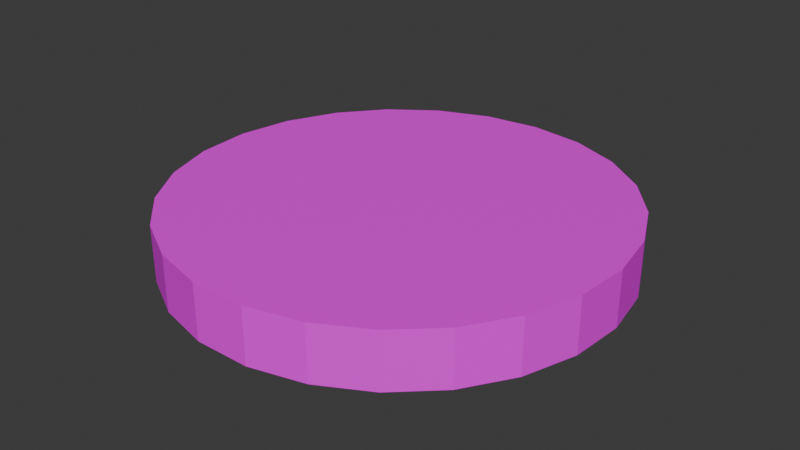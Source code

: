 # Source: target.blend  (saved by Blender 4.3.34; exported with 4.5.12 LTS)
import bpy
from mathutils import Matrix  # noqa: F401  (used for matrix-valued properties, if any)

bpy.ops.wm.read_factory_settings(use_empty=True)
scene = bpy.context.scene
scene.name = 'Scene'

# ---- collections
col_collection = bpy.data.collections.new('Collection'); scene.collection.children.link(col_collection)

# ---- images (referenced by path relative to the original .blend; pixels are not part of the script)
import os
ASSET_DIR = os.environ.get("B2B_ASSET_DIR", "")  # directory of the original .blend (textures are referenced by path, not embedded)
HERE = os.path.dirname(os.path.abspath(__file__))  # packed textures are extracted next to this script under _unpacked/

def load_image(name, relpath, width, height, colorspace="sRGB"):
    """Load a texture the original file referenced (path relative to the .blend, or extracted next to this script)."""
    p = next((c for c in (os.path.join(HERE, relpath), os.path.join(ASSET_DIR, relpath)) if relpath and os.path.exists(c)), "")
    if p:
        img = bpy.data.images.load(p, check_existing=True)
        img.name = name
    else:  # same state as the original file: an image datablock whose file is absent (Cycles renders it pink)
        img = bpy.data.images.new(name, width, height)
        img.source = "FILE"
        img.filepath = "//" + (relpath or name)
    img.colorspace_settings.name = colorspace
    return img
img_target_color = load_image('target.color', 'target.color.png', 1024, 1024, 'sRGB')

# ---- materials (node trees are filled in below, after node groups)
mat_target = bpy.data.materials.new('Target')

# ---- material node trees
mat_target.use_nodes = True; mat_target.node_tree.nodes.clear()
_N = mat_target.node_tree.nodes; _L = mat_target.node_tree.links
n0 = _N.new('ShaderNodeBsdfPrincipled'); n0.name = 'Principled BSDF'; n0.location = (10, 300)
n1 = _N.new('ShaderNodeOutputMaterial'); n1.name = 'Material Output'; n1.location = (300, 300)
n2 = _N.new('ShaderNodeTexImage'); n2.name = 'Image Texture'; n2.location = (-368, 275)
n2.image = img_target_color
_L.new(n0.outputs[0], n1.inputs[0])
_L.new(n2.outputs[0], n0.inputs[0])
n1.is_active_output = True

# ---- world
world_world = bpy.data.worlds.new('World'); scene.world = world_world
world_world.use_nodes = True; world_world.node_tree.nodes.clear()
_N = world_world.node_tree.nodes; _L = world_world.node_tree.links
n0 = _N.new('ShaderNodeOutputWorld'); n0.name = 'World Output'; n0.location = (300, 300)
n1 = _N.new('ShaderNodeBackground'); n1.name = 'Background'; n1.location = (10, 300)
n1.inputs[0].default_value = (0.05088, 0.05088, 0.05088, 1.0)
_L.new(n1.outputs[0], n0.inputs[0])
n0.is_active_output = True
world_world.color = (0.05088, 0.05088, 0.05088)
world_world.sun_shadow_jitter_overblur = 0.0

# ---- meshes
me_cylinder = bpy.data.meshes.new('Cylinder')
me_cylinder.from_pydata([(0.0, 1.0, -0.125), (0.0, 1.0, 0.125), (0.2487, 0.9686, -0.125), (0.2487, 0.9686, 0.125), (0.4818, 0.8763, -0.125), (0.4818, 0.8763, 0.125), (0.6845, 0.729, -0.125), (0.6845, 0.729, 0.125), (0.8443, 0.5358, -0.125), (0.8443, 0.5358, 0.125), (0.9511, 0.309, -0.125), (0.9511, 0.309, 0.125), (0.998, 0.06279, -0.125), (0.998, 0.06279, 0.125), (0.9823, -0.1874, -0.125), (0.9823, -0.1874, 0.125), (0.9048, -0.4258, -0.125), (0.9048, -0.4258, 0.125), (0.7705, -0.6374, -0.125), (0.7705, -0.6374, 0.125), (0.5878, -0.809, -0.125), (0.5878, -0.809, 0.125), (0.3681, -0.9298, -0.125), (0.3681, -0.9298, 0.125), (0.1253, -0.9921, -0.125), (0.1253, -0.9921, 0.125), (-0.1253, -0.9921, -0.125), (-0.1253, -0.9921, 0.125), (-0.3681, -0.9298, -0.125), (-0.3681, -0.9298, 0.125), (-0.5878, -0.809, -0.125), (-0.5878, -0.809, 0.125), (-0.7705, -0.6374, -0.125), (-0.7705, -0.6374, 0.125), (-0.9048, -0.4258, -0.125), (-0.9048, -0.4258, 0.125), (-0.9823, -0.1874, -0.125), (-0.9823, -0.1874, 0.125), (-0.998, 0.06279, -0.125), (-0.998, 0.06279, 0.125), (-0.9511, 0.309, -0.125), (-0.9511, 0.309, 0.125), (-0.8443, 0.5358, -0.125), (-0.8443, 0.5358, 0.125), (-0.6845, 0.729, -0.125), (-0.6845, 0.729, 0.125), (-0.4818, 0.8763, -0.125), (-0.4818, 0.8763, 0.125), (-0.2487, 0.9686, -0.125), (-0.2487, 0.9686, 0.125)], [], [(0, 1, 3, 2), (2, 3, 5, 4), (4, 5, 7, 6), (6, 7, 9, 8), (8, 9, 11, 10), (10, 11, 13, 12), (12, 13, 15, 14), (14, 15, 17, 16), (16, 17, 19, 18), (18, 19, 21, 20), (20, 21, 23, 22), (22, 23, 25, 24), (24, 25, 27, 26), (26, 27, 29, 28), (28, 29, 31, 30), (30, 31, 33, 32), (32, 33, 35, 34), (34, 35, 37, 36), (36, 37, 39, 38), (38, 39, 41, 40), (40, 41, 43, 42), (42, 43, 45, 44), (44, 45, 47, 46), (3, 1, 49, 47, 45, 43, 41, 39, 37, 35, 33, 31, 29, 27, 25, 23, 21, 19, 17, 15, 13, 11, 9, 7, 5), (46, 47, 49, 48), (48, 49, 1, 0), (0, 2, 4, 6, 8, 10, 12, 14, 16, 18, 20, 22, 24, 26, 28, 30, 32, 34, 36, 38, 40, 42, 44, 46, 48)])
_uv = me_cylinder.uv_layers.new(name='UVMap')
_uv.uv.foreach_set('vector', [1.0, 0.5, 1.0, 1.0, 0.96, 1.0, 0.96, 0.5, 0.96, 0.5, 0.96, 1.0, 0.92, 1.0, 0.92, 0.5, 0.92, 0.5, 0.92, 1.0, 0.88, 1.0, 0.88, 0.5, 0.88, 0.5, 0.88, 1.0, 0.84, 1.0, 0.84, 0.5, 0.84, 0.5, 0.84, 1.0, 0.8, 1.0, 0.8, 0.5, 0.8, 0.5, 0.8, 1.0, 0.76, 1.0, 0.76, 0.5, 0.76, 0.5, 0.76, 1.0, 0.72, 1.0, 0.72, 0.5, 0.72, 0.5, 0.72, 1.0, 0.68, 1.0, 0.68, 0.5, 0.68, 0.5, 0.68, 1.0, 0.64, 1.0, 0.64, 0.5, 0.64, 0.5, 0.64, 1.0, 0.6, 1.0, 0.6, 0.5, 0.6, 0.5, 0.6, 1.0, 0.56, 1.0, 0.56, 0.5, 0.56, 0.5, 0.56, 1.0, 0.52, 1.0, 0.52, 0.5, 0.52, 0.5, 0.52, 1.0, 0.48, 1.0, 0.48, 0.5, 0.48, 0.5, 0.48, 1.0, 0.44, 1.0, 0.44, 0.5, 0.44, 0.5, 0.44, 1.0, 0.4, 1.0, 0.4, 0.5, 0.4, 0.5, 0.4, 1.0, 0.36, 1.0, 0.36, 0.5, 0.36, 0.5, 0.36, 1.0, 0.32, 1.0, 0.32, 0.5, 0.32, 0.5, 0.32, 1.0, 0.28, 1.0, 0.28, 0.5, 0.28, 0.5, 0.28, 1.0, 0.24, 1.0, 0.24, 0.5, 0.24, 0.5, 0.24, 1.0, 0.2, 1.0, 0.2, 0.5, 0.2, 0.5, 0.2, 1.0, 0.16, 1.0, 0.16, 0.5, 0.16, 0.5, 0.16, 1.0, 0.12, 1.0, 0.12, 0.5, 0.12, 0.5, 0.12, 1.0, 0.08, 1.0, 0.08, 0.5, 0.3097, 0.4825, 0.25, 0.49, 0.1903, 0.4825, 0.1344, 0.4603, 0.08571, 0.425, 0.04736, 0.3786, 0.02175, 0.3242, 0.01047, 0.2651, 0.01425, 0.205, 0.03284, 0.1478, 0.06508, 0.09702, 0.1089, 0.05584, 0.1617, 0.02685, 0.2199, 0.01189, 0.2801, 0.01189, 0.3383, 0.02685, 0.3911, 0.05584, 0.4349, 0.09702, 0.4672, 0.1478, 0.4857, 0.205, 0.4895, 0.2651, 0.4783, 0.3242, 0.4526, 0.3786, 0.4143, 0.425, 0.3656, 0.4603, 0.08, 0.5, 0.08, 1.0, 0.04, 1.0, 0.04, 0.5, 0.04, 0.5, 0.04, 1.0, -1.788e-07, 1.0, -1.788e-07, 0.5, 0.75, 0.49, 0.8097, 0.4825, 0.8656, 0.4603, 0.9143, 0.425, 0.9526, 0.3786, 0.9783, 0.3242, 0.9895, 0.2651, 0.9857, 0.205, 0.9672, 0.1478, 0.9349, 0.09702, 0.8911, 0.05584, 0.8383, 0.02685, 0.7801, 0.01189, 0.7199, 0.01189, 0.6617, 0.02685, 0.6089, 0.05584, 0.5651, 0.09702, 0.5328, 0.1478, 0.5143, 0.205, 0.5105, 0.2651, 0.5217, 0.3242, 0.5474, 0.3786, 0.5857, 0.425, 0.6344, 0.4603, 0.6903, 0.4825])
me_cylinder.materials.append(mat_target)
me_cylinder.update()

# ---- objects
ob_cylinder = bpy.data.objects.new('Cylinder', me_cylinder)

# ---- transforms, parenting, visibility, modifiers, constraints
ob_cylinder.location = (0.0, 0.0, 0.0)

# ---- collection membership
col_collection.objects.link(ob_cylinder)

# ---- scene / render settings (as saved in the file)
scene.frame_start = 1; scene.frame_end = 250; scene.frame_set(1)
scene.render.engine = 'BLENDER_EEVEE_NEXT'
bpy.context.view_layer.update()

# ---- added for rendering (the .blend has no active camera and no usable light): camera, sun
cam_auto = bpy.data.cameras.new('AutoCamera')
cam_auto.lens = 50.0
cam_auto.sensor_width = 36.0
cam_auto.clip_end = 1000.0
ob_auto_camera = bpy.data.objects.new('AutoCamera', cam_auto)
scene.collection.objects.link(ob_auto_camera)
ob_auto_camera.location = (2.61942, -3.13937, 2.09554)
ob_auto_camera.rotation_euler = (1.09748, -7.21219e-08, 0.694738)
scene.camera = ob_auto_camera
light_auto_sun = bpy.data.lights.new('AutoSun', 'SUN')
light_auto_sun.energy = 3.0
light_auto_sun.angle = 0.0523599
ob_auto_sun = bpy.data.objects.new('AutoSun', light_auto_sun)
scene.collection.objects.link(ob_auto_sun)
ob_auto_sun.rotation_euler = (0.872665, 0.174533, 0.523599)
bpy.context.view_layer.update()
